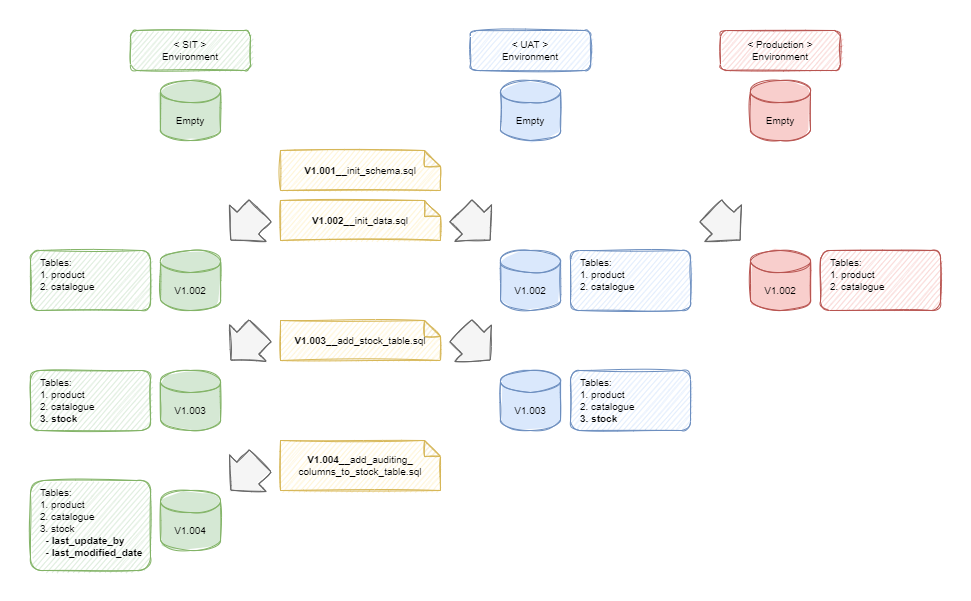

The diagram above was exported from draw.io. Its source (the exported page's mxGraphModel, read from the mxfile embedded in the PNG):
<mxGraphModel dx="868" dy="561" grid="1" gridSize="10" guides="1" tooltips="1" connect="1" arrows="1" fold="1" page="1" pageScale="1" pageWidth="1169" pageHeight="827" math="0" shadow="0">
  <root>
    <mxCell id="0" />
    <mxCell id="1" parent="0" />
    <mxCell id="5x9H_SmsuWDSZnNx_XNx-2" value="Empty" style="shape=cylinder3;whiteSpace=wrap;html=1;boundedLbl=1;backgroundOutline=1;size=11;sketch=1;fontSize=10;fillColor=#d5e8d4;strokeColor=#82b366;fillStyle=solid;" parent="1" vertex="1">
      <mxGeometry x="270" y="140" width="60" height="60" as="geometry" />
    </mxCell>
    <mxCell id="5x9H_SmsuWDSZnNx_XNx-3" value="&lt;b&gt;V1.001&lt;/b&gt;__init_schema.sql" style="shape=note;whiteSpace=wrap;html=1;backgroundOutline=1;darkOpacity=0.05;sketch=1;fontSize=10;size=16;fillColor=#fff2cc;strokeColor=#d6b656;" parent="1" vertex="1">
      <mxGeometry x="390" y="210" width="160" height="40" as="geometry" />
    </mxCell>
    <mxCell id="5x9H_SmsuWDSZnNx_XNx-5" value="V1.002" style="shape=cylinder3;whiteSpace=wrap;html=1;boundedLbl=1;backgroundOutline=1;size=11;sketch=1;fontSize=10;fillColor=#d5e8d4;strokeColor=#82b366;fillStyle=solid;" parent="1" vertex="1">
      <mxGeometry x="270" y="310" width="60" height="60" as="geometry" />
    </mxCell>
    <mxCell id="5x9H_SmsuWDSZnNx_XNx-7" value="V1.003" style="shape=cylinder3;whiteSpace=wrap;html=1;boundedLbl=1;backgroundOutline=1;size=11;sketch=1;fontSize=10;fillColor=#d5e8d4;strokeColor=#82b366;fillStyle=solid;" parent="1" vertex="1">
      <mxGeometry x="270" y="430" width="60" height="60" as="geometry" />
    </mxCell>
    <mxCell id="5x9H_SmsuWDSZnNx_XNx-8" value="&lt;b&gt;V1.004&lt;/b&gt;__add_auditing_&lt;br&gt;columns_to_stock_table.sql" style="shape=note;whiteSpace=wrap;html=1;backgroundOutline=1;darkOpacity=0.05;sketch=1;fontSize=10;size=16;fillColor=#fff2cc;strokeColor=#d6b656;" parent="1" vertex="1">
      <mxGeometry x="390" y="500" width="160" height="50" as="geometry" />
    </mxCell>
    <mxCell id="5x9H_SmsuWDSZnNx_XNx-9" value="V1.004" style="shape=cylinder3;whiteSpace=wrap;html=1;boundedLbl=1;backgroundOutline=1;size=11;sketch=1;fontSize=10;fillColor=#d5e8d4;strokeColor=#82b366;fillStyle=solid;" parent="1" vertex="1">
      <mxGeometry x="270" y="550" width="60" height="60" as="geometry" />
    </mxCell>
    <mxCell id="5x9H_SmsuWDSZnNx_XNx-11" value="V1.002" style="shape=cylinder3;whiteSpace=wrap;html=1;boundedLbl=1;backgroundOutline=1;size=11;sketch=1;fontSize=10;fillColor=#dae8fc;strokeColor=#6c8ebf;fillStyle=solid;" parent="1" vertex="1">
      <mxGeometry x="610" y="310" width="60" height="60" as="geometry" />
    </mxCell>
    <mxCell id="bjRJwS68H6GPC6qH_1j--1" value="&lt;b&gt;V1.002&lt;/b&gt;__init_data.sql" style="shape=note;whiteSpace=wrap;html=1;backgroundOutline=1;darkOpacity=0.05;sketch=1;fontSize=10;size=16;fillColor=#fff2cc;strokeColor=#d6b656;" vertex="1" parent="1">
      <mxGeometry x="390" y="260" width="160" height="40" as="geometry" />
    </mxCell>
    <mxCell id="bjRJwS68H6GPC6qH_1j--2" value="&lt;b&gt;V1.003&lt;/b&gt;__add_stock_table.sql" style="shape=note;whiteSpace=wrap;html=1;backgroundOutline=1;darkOpacity=0.05;sketch=1;fontSize=10;size=16;fillColor=#fff2cc;strokeColor=#d6b656;" vertex="1" parent="1">
      <mxGeometry x="390" y="380" width="160" height="40" as="geometry" />
    </mxCell>
    <mxCell id="bjRJwS68H6GPC6qH_1j--3" value="Empty" style="shape=cylinder3;whiteSpace=wrap;html=1;boundedLbl=1;backgroundOutline=1;size=11;sketch=1;fontSize=10;fillColor=#dae8fc;strokeColor=#6c8ebf;fillStyle=solid;" vertex="1" parent="1">
      <mxGeometry x="610" y="140" width="60" height="60" as="geometry" />
    </mxCell>
    <mxCell id="bjRJwS68H6GPC6qH_1j--4" value="&amp;lt; SIT &amp;gt;&lt;br style=&quot;font-size: 10px;&quot;&gt;Environment" style="rounded=1;whiteSpace=wrap;html=1;sketch=1;fontSize=10;fillColor=#d5e8d4;strokeColor=#82b366;" vertex="1" parent="1">
      <mxGeometry x="240" y="90" width="120" height="40" as="geometry" />
    </mxCell>
    <mxCell id="bjRJwS68H6GPC6qH_1j--5" value="&amp;lt; UAT &amp;gt;&lt;br style=&quot;font-size: 10px;&quot;&gt;Environment" style="rounded=1;whiteSpace=wrap;html=1;sketch=1;fontSize=10;fillColor=#dae8fc;strokeColor=#6c8ebf;" vertex="1" parent="1">
      <mxGeometry x="580" y="90" width="120" height="40" as="geometry" />
    </mxCell>
    <mxCell id="bjRJwS68H6GPC6qH_1j--13" value="Tables:&lt;br&gt;1. product&lt;br&gt;2. catalogue" style="rounded=1;whiteSpace=wrap;html=1;sketch=1;fontSize=10;align=left;spacingLeft=8;verticalAlign=top;spacingTop=0;fillColor=#d5e8d4;strokeColor=#82b366;" vertex="1" parent="1">
      <mxGeometry x="140" y="310" width="120" height="60" as="geometry" />
    </mxCell>
    <mxCell id="bjRJwS68H6GPC6qH_1j--14" value="Tables:&lt;br&gt;1. product&lt;br&gt;2. catalogue&lt;br&gt;&lt;b&gt;3. stock&lt;/b&gt;" style="rounded=1;whiteSpace=wrap;html=1;sketch=1;fontSize=10;align=left;spacingLeft=8;verticalAlign=top;fillColor=#d5e8d4;strokeColor=#82b366;" vertex="1" parent="1">
      <mxGeometry x="140" y="430" width="120" height="60" as="geometry" />
    </mxCell>
    <mxCell id="bjRJwS68H6GPC6qH_1j--15" value="Tables:&lt;br&gt;1. product&lt;br&gt;2. catalogue&lt;br&gt;3. stock&lt;br&gt;&lt;b&gt;&amp;nbsp; - last_update_by&lt;br&gt;&amp;nbsp; - last_modified_date&lt;/b&gt;" style="rounded=1;whiteSpace=wrap;html=1;sketch=1;fontSize=10;align=left;spacingLeft=8;verticalAlign=top;fillColor=#d5e8d4;strokeColor=#82b366;" vertex="1" parent="1">
      <mxGeometry x="140" y="540" width="120" height="90" as="geometry" />
    </mxCell>
    <mxCell id="bjRJwS68H6GPC6qH_1j--16" value="Tables:&lt;br&gt;1. product&lt;br&gt;2. catalogue" style="rounded=1;whiteSpace=wrap;html=1;sketch=1;fontSize=10;align=left;spacingLeft=8;verticalAlign=top;spacingTop=0;fillColor=#dae8fc;strokeColor=#6c8ebf;" vertex="1" parent="1">
      <mxGeometry x="680" y="310" width="120" height="60" as="geometry" />
    </mxCell>
    <mxCell id="bjRJwS68H6GPC6qH_1j--17" value="" style="shape=flexArrow;endArrow=classic;html=1;fontSize=10;curved=1;endWidth=20;endSize=7.68;width=31;sketch=1;fillColor=#f5f5f5;strokeColor=#666666;fillStyle=solid;" edge="1" parent="1">
      <mxGeometry width="50" height="50" relative="1" as="geometry">
        <mxPoint x="370" y="270" as="sourcePoint" />
        <mxPoint x="340" y="300" as="targetPoint" />
      </mxGeometry>
    </mxCell>
    <mxCell id="bjRJwS68H6GPC6qH_1j--18" value="" style="shape=flexArrow;endArrow=classic;html=1;fontSize=10;curved=1;endWidth=20;endSize=7.68;width=31;sketch=1;fillColor=#f5f5f5;strokeColor=#666666;fillStyle=solid;" edge="1" parent="1">
      <mxGeometry width="50" height="50" relative="1" as="geometry">
        <mxPoint x="370" y="390" as="sourcePoint" />
        <mxPoint x="340" y="420" as="targetPoint" />
      </mxGeometry>
    </mxCell>
    <mxCell id="bjRJwS68H6GPC6qH_1j--19" value="" style="shape=flexArrow;endArrow=classic;html=1;fontSize=10;curved=1;endWidth=20;endSize=7.68;width=31;sketch=1;fillColor=#f5f5f5;strokeColor=#666666;fillStyle=solid;" edge="1" parent="1">
      <mxGeometry width="50" height="50" relative="1" as="geometry">
        <mxPoint x="570" y="270" as="sourcePoint" />
        <mxPoint x="600" y="300" as="targetPoint" />
      </mxGeometry>
    </mxCell>
    <mxCell id="bjRJwS68H6GPC6qH_1j--20" value="" style="shape=flexArrow;endArrow=classic;html=1;fontSize=10;curved=1;endWidth=20;endSize=7.68;width=31;sketch=1;fillColor=#f5f5f5;strokeColor=#666666;fillStyle=solid;" edge="1" parent="1">
      <mxGeometry width="50" height="50" relative="1" as="geometry">
        <mxPoint x="370" y="520" as="sourcePoint" />
        <mxPoint x="340" y="550" as="targetPoint" />
      </mxGeometry>
    </mxCell>
    <mxCell id="bjRJwS68H6GPC6qH_1j--22" value="V1.002" style="shape=cylinder3;whiteSpace=wrap;html=1;boundedLbl=1;backgroundOutline=1;size=11;sketch=1;fontSize=10;fillColor=#f8cecc;strokeColor=#b85450;fillStyle=solid;" vertex="1" parent="1">
      <mxGeometry x="860" y="310" width="60" height="60" as="geometry" />
    </mxCell>
    <mxCell id="bjRJwS68H6GPC6qH_1j--23" value="Empty" style="shape=cylinder3;whiteSpace=wrap;html=1;boundedLbl=1;backgroundOutline=1;size=11;sketch=1;fontSize=10;fillColor=#f8cecc;strokeColor=#b85450;fillStyle=solid;" vertex="1" parent="1">
      <mxGeometry x="860" y="140" width="60" height="60" as="geometry" />
    </mxCell>
    <mxCell id="bjRJwS68H6GPC6qH_1j--24" value="&amp;lt; Production &amp;gt;&lt;br style=&quot;font-size: 10px;&quot;&gt;Environment" style="rounded=1;whiteSpace=wrap;html=1;sketch=1;fontSize=10;fillColor=#f8cecc;strokeColor=#b85450;" vertex="1" parent="1">
      <mxGeometry x="830" y="90" width="120" height="40" as="geometry" />
    </mxCell>
    <mxCell id="bjRJwS68H6GPC6qH_1j--25" value="Tables:&lt;br&gt;1. product&lt;br&gt;2. catalogue" style="rounded=1;whiteSpace=wrap;html=1;sketch=1;fontSize=10;align=left;spacingLeft=8;verticalAlign=top;spacingTop=0;fillColor=#f8cecc;strokeColor=#b85450;" vertex="1" parent="1">
      <mxGeometry x="930" y="310" width="120" height="60" as="geometry" />
    </mxCell>
    <mxCell id="bjRJwS68H6GPC6qH_1j--26" value="" style="shape=flexArrow;endArrow=classic;html=1;fontSize=10;curved=1;endWidth=20;endSize=7.68;width=31;sketch=1;fillColor=#f5f5f5;strokeColor=#666666;fillStyle=solid;" edge="1" parent="1">
      <mxGeometry width="50" height="50" relative="1" as="geometry">
        <mxPoint x="820" y="270" as="sourcePoint" />
        <mxPoint x="850" y="300" as="targetPoint" />
      </mxGeometry>
    </mxCell>
    <mxCell id="bjRJwS68H6GPC6qH_1j--27" value="V1.003" style="shape=cylinder3;whiteSpace=wrap;html=1;boundedLbl=1;backgroundOutline=1;size=11;sketch=1;fontSize=10;fillColor=#dae8fc;strokeColor=#6c8ebf;fillStyle=solid;" vertex="1" parent="1">
      <mxGeometry x="610" y="430" width="60" height="60" as="geometry" />
    </mxCell>
    <mxCell id="bjRJwS68H6GPC6qH_1j--29" value="Tables:&lt;br&gt;1. product&lt;br&gt;2. catalogue&lt;br&gt;&lt;b&gt;3. stock&lt;/b&gt;" style="rounded=1;whiteSpace=wrap;html=1;sketch=1;fontSize=10;align=left;spacingLeft=8;verticalAlign=top;fillColor=#dae8fc;strokeColor=#6c8ebf;" vertex="1" parent="1">
      <mxGeometry x="680" y="430" width="120" height="60" as="geometry" />
    </mxCell>
    <mxCell id="bjRJwS68H6GPC6qH_1j--30" value="" style="shape=flexArrow;endArrow=classic;html=1;fontSize=10;curved=1;endWidth=20;endSize=7.68;width=31;sketch=1;fillColor=#f5f5f5;strokeColor=#666666;fillStyle=solid;" edge="1" parent="1">
      <mxGeometry width="50" height="50" relative="1" as="geometry">
        <mxPoint x="570" y="390" as="sourcePoint" />
        <mxPoint x="600" y="420" as="targetPoint" />
      </mxGeometry>
    </mxCell>
  </root>
</mxGraphModel>